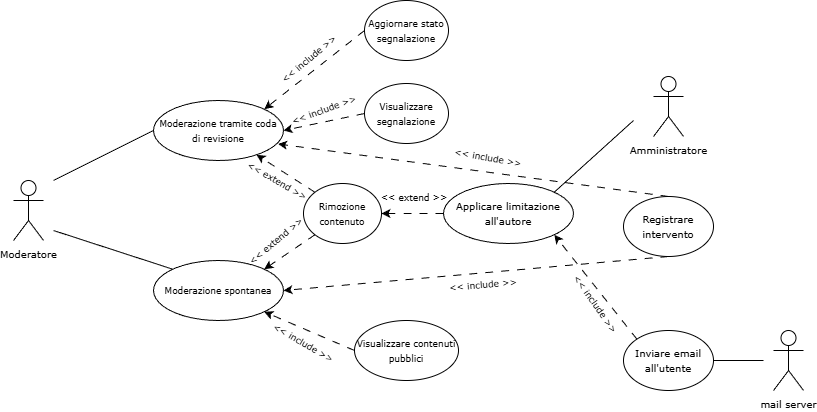

The diagram above was exported from draw.io. Its source (the exported page's mxGraphModel, read from the mxfile embedded in the PNG):
<mxGraphModel dx="1158" dy="624" grid="1" gridSize="10" guides="1" tooltips="1" connect="1" arrows="1" fold="1" page="1" pageScale="1" pageWidth="850" pageHeight="1100" math="0" shadow="0">
  <root>
    <mxCell id="0" />
    <mxCell id="1" parent="0" />
    <mxCell id="XK61c1mPJ1rWNJLM6SC8-1" parent="1" style="shape=umlActor;verticalLabelPosition=bottom;verticalAlign=top;html=1;outlineConnect=0;" value="&lt;font face=&quot;Verdana&quot; style=&quot;font-size: 10px;&quot;&gt;Moderatore&lt;/font&gt;" vertex="1">
      <mxGeometry height="60" width="30" x="40" y="300" as="geometry" />
    </mxCell>
    <mxCell id="XK61c1mPJ1rWNJLM6SC8-2" edge="1" parent="1" source="XK61c1mPJ1rWNJLM6SC8-6" style="endArrow=none;html=1;rounded=1;curved=0;exitX=0;exitY=0.5;exitDx=0;exitDy=0;" value="">
      <mxGeometry height="50" relative="1" width="50" as="geometry">
        <mxPoint x="565" y="430" as="sourcePoint" />
        <mxPoint x="80" y="300" as="targetPoint" />
      </mxGeometry>
    </mxCell>
    <mxCell id="XK61c1mPJ1rWNJLM6SC8-3" edge="1" parent="1" source="o7EpO1YCi44R7QadEiHu-1" style="endArrow=classic;html=1;rounded=1;dashed=1;dashPattern=8 8;curved=0;exitX=0;exitY=0;exitDx=0;exitDy=0;" target="XK61c1mPJ1rWNJLM6SC8-6" value="">
      <mxGeometry height="50" relative="1" width="50" as="geometry">
        <mxPoint x="340" y="200" as="sourcePoint" />
        <mxPoint x="360" y="200" as="targetPoint" />
      </mxGeometry>
    </mxCell>
    <mxCell id="XK61c1mPJ1rWNJLM6SC8-4" parent="1" style="text;html=1;whiteSpace=wrap;strokeColor=none;fillColor=none;align=center;verticalAlign=middle;rounded=0;fontSize=9;fontStyle=0;fontFamily=Verdana;rotation=30;" value="&amp;lt;&amp;lt; include &amp;gt;&amp;gt;" vertex="1">
      <mxGeometry height="30" width="80" x="290" y="448" as="geometry" />
    </mxCell>
    <mxCell id="XK61c1mPJ1rWNJLM6SC8-5" parent="1" style="text;html=1;whiteSpace=wrap;strokeColor=none;fillColor=none;align=center;verticalAlign=middle;rounded=0;fontSize=9;fontStyle=0;fontFamily=Verdana;rotation=-5;" value="&amp;lt;&amp;lt; include &amp;gt;&amp;gt;" vertex="1">
      <mxGeometry height="30" width="80" x="470" y="390" as="geometry" />
    </mxCell>
    <mxCell id="XK61c1mPJ1rWNJLM6SC8-6" parent="1" style="ellipse;whiteSpace=wrap;html=1;" value="&lt;font style=&quot;font-size: 9px;&quot; face=&quot;Verdana&quot;&gt;Moderazione tramite coda di revisione&lt;/font&gt;" vertex="1">
      <mxGeometry height="60" width="130" x="180" y="220" as="geometry" />
    </mxCell>
    <mxCell id="XK61c1mPJ1rWNJLM6SC8-10" parent="1" style="ellipse;whiteSpace=wrap;html=1;" value="&lt;font style=&quot;font-size: 9px;&quot; face=&quot;Verdana&quot;&gt;Moderazione spontanea&lt;/font&gt;" vertex="1">
      <mxGeometry height="60" width="130" x="180" y="380" as="geometry" />
    </mxCell>
    <mxCell id="XK61c1mPJ1rWNJLM6SC8-11" edge="1" parent="1" source="XK61c1mPJ1rWNJLM6SC8-10" style="endArrow=none;html=1;rounded=1;curved=0;exitX=0;exitY=0;exitDx=0;exitDy=0;" value="">
      <mxGeometry height="50" relative="1" width="50" as="geometry">
        <mxPoint x="270" y="430" as="sourcePoint" />
        <mxPoint x="80" y="350" as="targetPoint" />
      </mxGeometry>
    </mxCell>
    <mxCell id="o7EpO1YCi44R7QadEiHu-1" parent="1" style="ellipse;whiteSpace=wrap;html=1;" value="&lt;font style=&quot;font-size: 9px;&quot; face=&quot;Verdana&quot;&gt;Rimozione contenuto&lt;/font&gt;" vertex="1">
      <mxGeometry height="60" width="78" x="330" y="303" as="geometry" />
    </mxCell>
    <mxCell id="o7EpO1YCi44R7QadEiHu-6" parent="1" style="ellipse;whiteSpace=wrap;html=1;" value="&lt;font style=&quot;font-size: 9px;&quot; face=&quot;Verdana&quot;&gt;Visualizzare segnalazione&lt;/font&gt;" vertex="1">
      <mxGeometry height="60" width="84" x="391" y="203" as="geometry" />
    </mxCell>
    <mxCell id="o7EpO1YCi44R7QadEiHu-7" edge="1" parent="1" source="o7EpO1YCi44R7QadEiHu-1" style="endArrow=classic;html=1;rounded=1;dashed=1;dashPattern=8 8;curved=0;exitX=0;exitY=1;exitDx=0;exitDy=0;entryX=1;entryY=0;entryDx=0;entryDy=0;" target="XK61c1mPJ1rWNJLM6SC8-10" value="">
      <mxGeometry height="50" relative="1" width="50" as="geometry">
        <mxPoint x="452" y="496" as="sourcePoint" />
        <mxPoint x="380" y="450" as="targetPoint" />
      </mxGeometry>
    </mxCell>
    <mxCell id="o7EpO1YCi44R7QadEiHu-8" edge="1" parent="1" source="o7EpO1YCi44R7QadEiHu-6" style="endArrow=classic;html=1;rounded=1;dashed=1;dashPattern=8 8;curved=0;exitX=0;exitY=0.5;exitDx=0;exitDy=0;entryX=1;entryY=0.5;entryDx=0;entryDy=0;" target="XK61c1mPJ1rWNJLM6SC8-6" value="">
      <mxGeometry height="50" relative="1" width="50" as="geometry">
        <mxPoint x="492" y="346" as="sourcePoint" />
        <mxPoint x="420" y="300" as="targetPoint" />
      </mxGeometry>
    </mxCell>
    <mxCell id="o7EpO1YCi44R7QadEiHu-9" parent="1" style="text;html=1;whiteSpace=wrap;strokeColor=none;fillColor=none;align=center;verticalAlign=middle;rounded=0;fontSize=9;fontStyle=0;fontFamily=Verdana;rotation=-40;" value="&amp;lt;&amp;lt; extend &amp;gt;&amp;gt;" vertex="1">
      <mxGeometry height="30" width="80" x="263" y="346" as="geometry" />
    </mxCell>
    <mxCell id="o7EpO1YCi44R7QadEiHu-10" parent="1" style="text;html=1;whiteSpace=wrap;strokeColor=none;fillColor=none;align=center;verticalAlign=middle;rounded=0;fontSize=9;fontStyle=0;fontFamily=Verdana;rotation=30;" value="&amp;lt;&amp;lt; extend &amp;gt;&amp;gt;" vertex="1">
      <mxGeometry height="30" width="80" x="264" y="286" as="geometry" />
    </mxCell>
    <mxCell id="o7EpO1YCi44R7QadEiHu-11" parent="1" style="text;html=1;whiteSpace=wrap;strokeColor=none;fillColor=none;align=center;verticalAlign=middle;rounded=0;fontSize=9;fontStyle=0;fontFamily=Verdana;rotation=-20;" value="&amp;lt;&amp;lt; include &amp;gt;&amp;gt;" vertex="1">
      <mxGeometry height="30" width="80" x="311" y="215" as="geometry" />
    </mxCell>
    <mxCell id="o7EpO1YCi44R7QadEiHu-12" parent="1" style="text;html=1;whiteSpace=wrap;strokeColor=none;fillColor=none;align=center;verticalAlign=middle;rounded=0;fontSize=9;fontStyle=0;fontFamily=Verdana;rotation=-40;" value="&amp;lt;&amp;lt; include &amp;gt;&amp;gt;" vertex="1">
      <mxGeometry height="30" width="80" x="296" y="164" as="geometry" />
    </mxCell>
    <mxCell id="o7EpO1YCi44R7QadEiHu-13" parent="1" style="ellipse;whiteSpace=wrap;html=1;" value="&lt;font style=&quot;font-size: 9px;&quot; face=&quot;Verdana&quot;&gt;Aggiornare stato segnalazione&lt;/font&gt;" vertex="1">
      <mxGeometry height="60" width="84" x="391" y="120" as="geometry" />
    </mxCell>
    <mxCell id="o7EpO1YCi44R7QadEiHu-14" edge="1" parent="1" source="o7EpO1YCi44R7QadEiHu-13" style="endArrow=classic;html=1;rounded=1;dashed=1;dashPattern=8 8;curved=0;exitX=0;exitY=0.5;exitDx=0;exitDy=0;entryX=1;entryY=0;entryDx=0;entryDy=0;" target="XK61c1mPJ1rWNJLM6SC8-6" value="">
      <mxGeometry height="50" relative="1" width="50" as="geometry">
        <mxPoint x="635" y="384" as="sourcePoint" />
        <mxPoint x="273.93856251653096" y="198.81284098365234" as="targetPoint" />
      </mxGeometry>
    </mxCell>
    <mxCell id="o7EpO1YCi44R7QadEiHu-15" parent="1" style="ellipse;whiteSpace=wrap;html=1;" value="&lt;font style=&quot;font-size: 9px;&quot; face=&quot;Verdana&quot;&gt;Visualizzare contenuti pubblici&lt;/font&gt;" vertex="1">
      <mxGeometry height="60" width="104" x="381" y="440" as="geometry" />
    </mxCell>
    <mxCell id="o7EpO1YCi44R7QadEiHu-16" edge="1" parent="1" source="o7EpO1YCi44R7QadEiHu-15" style="endArrow=classic;html=1;rounded=1;dashed=1;dashPattern=8 8;curved=0;exitX=0;exitY=0.5;exitDx=0;exitDy=0;entryX=1;entryY=1;entryDx=0;entryDy=0;" target="XK61c1mPJ1rWNJLM6SC8-10" value="">
      <mxGeometry height="50" relative="1" width="50" as="geometry">
        <mxPoint x="453" y="470" as="sourcePoint" />
        <mxPoint x="360" y="526" as="targetPoint" />
      </mxGeometry>
    </mxCell>
    <mxCell id="o7EpO1YCi44R7QadEiHu-18" parent="1" style="ellipse;whiteSpace=wrap;html=1;" value="&lt;font face=&quot;Verdana&quot; size=&quot;1&quot;&gt;Registrare intervento&lt;/font&gt;" vertex="1">
      <mxGeometry height="60" width="90" x="650" y="316" as="geometry" />
    </mxCell>
    <mxCell id="o7EpO1YCi44R7QadEiHu-19" edge="1" parent="1" source="o7EpO1YCi44R7QadEiHu-18" style="endArrow=classic;html=1;rounded=1;dashed=1;dashPattern=8 8;curved=0;exitX=0.5;exitY=1;exitDx=0;exitDy=0;entryX=1;entryY=0.5;entryDx=0;entryDy=0;" target="XK61c1mPJ1rWNJLM6SC8-10" value="">
      <mxGeometry height="50" relative="1" width="50" as="geometry">
        <mxPoint x="572" y="559" as="sourcePoint" />
        <mxPoint x="480" y="500" as="targetPoint" />
      </mxGeometry>
    </mxCell>
    <mxCell id="8YT4LsviVadmb1TvETOF-1" edge="1" parent="1" source="o7EpO1YCi44R7QadEiHu-18" style="endArrow=classic;html=1;rounded=1;dashed=1;dashPattern=8 8;curved=0;exitX=0.5;exitY=0;exitDx=0;exitDy=0;entryX=0.958;entryY=0.724;entryDx=0;entryDy=0;entryPerimeter=0;" target="XK61c1mPJ1rWNJLM6SC8-6" value="">
      <mxGeometry height="50" relative="1" width="50" as="geometry">
        <mxPoint x="630" y="440" as="sourcePoint" />
        <mxPoint x="480" y="494" as="targetPoint" />
      </mxGeometry>
    </mxCell>
    <mxCell id="8YT4LsviVadmb1TvETOF-4" parent="1" style="text;html=1;whiteSpace=wrap;strokeColor=none;fillColor=none;align=center;verticalAlign=middle;rounded=0;fontSize=9;fontStyle=0;fontFamily=Verdana;rotation=10;" value="&amp;lt;&amp;lt; include &amp;gt;&amp;gt;" vertex="1">
      <mxGeometry height="30" width="80" x="474.99512406488475" y="262.9991501812825" as="geometry" />
    </mxCell>
    <mxCell id="q0Fvqe6jj_vUJ4APACSl-2" parent="1" style="ellipse;whiteSpace=wrap;html=1;" value="&lt;font face=&quot;Verdana&quot; size=&quot;1&quot;&gt;Applicare limitazione all'autore&lt;/font&gt;" vertex="1">
      <mxGeometry height="60" width="130" x="470" y="303" as="geometry" />
    </mxCell>
    <mxCell id="q0Fvqe6jj_vUJ4APACSl-3" edge="1" parent="1" source="q0Fvqe6jj_vUJ4APACSl-2" style="endArrow=classic;html=1;rounded=1;dashed=1;dashPattern=8 8;curved=0;exitX=0;exitY=0.5;exitDx=0;exitDy=0;entryX=1;entryY=0.5;entryDx=0;entryDy=0;" target="o7EpO1YCi44R7QadEiHu-1" value="">
      <mxGeometry height="50" relative="1" width="50" as="geometry">
        <mxPoint x="835" y="430" as="sourcePoint" />
        <mxPoint x="450" y="464" as="targetPoint" />
      </mxGeometry>
    </mxCell>
    <mxCell id="q0Fvqe6jj_vUJ4APACSl-4" parent="1" style="text;html=1;whiteSpace=wrap;strokeColor=none;fillColor=none;align=center;verticalAlign=middle;rounded=0;fontSize=9;fontStyle=0;fontFamily=Verdana;rotation=0;" value="&amp;lt;&amp;lt; extend &amp;gt;&amp;gt;" vertex="1">
      <mxGeometry height="30" width="80" x="400.99512406488475" y="302.9991501812825" as="geometry" />
    </mxCell>
    <mxCell id="q0Fvqe6jj_vUJ4APACSl-5" parent="1" style="shape=umlActor;verticalLabelPosition=bottom;verticalAlign=top;html=1;outlineConnect=0;" value="&lt;font face=&quot;Verdana&quot; style=&quot;font-size: 10px;&quot;&gt;Amministratore&lt;/font&gt;" vertex="1">
      <mxGeometry height="60" width="30" x="680" y="196" as="geometry" />
    </mxCell>
    <mxCell id="q0Fvqe6jj_vUJ4APACSl-6" edge="1" parent="1" style="endArrow=none;html=1;rounded=1;curved=0;entryX=1;entryY=0;entryDx=0;entryDy=0;" target="q0Fvqe6jj_vUJ4APACSl-2" value="">
      <mxGeometry height="50" relative="1" width="50" as="geometry">
        <mxPoint x="660" y="240" as="sourcePoint" />
        <mxPoint x="460" y="570" as="targetPoint" />
      </mxGeometry>
    </mxCell>
    <mxCell id="q0Fvqe6jj_vUJ4APACSl-7" parent="1" style="shape=umlActor;verticalLabelPosition=bottom;verticalAlign=top;html=1;outlineConnect=0;" value="&lt;font face=&quot;Verdana&quot; style=&quot;font-size: 10px;&quot;&gt;mail server&lt;/font&gt;" vertex="1">
      <mxGeometry height="60" width="30" x="800" y="450" as="geometry" />
    </mxCell>
    <mxCell id="B-gbq5QBjiR2Gldi0m9r-1" edge="1" parent="1" source="B-gbq5QBjiR2Gldi0m9r-4" style="endArrow=none;html=1;rounded=1;curved=0;exitX=1;exitY=0.5;exitDx=0;exitDy=0;" value="">
      <mxGeometry height="50" relative="1" width="50" as="geometry">
        <mxPoint x="770" y="490" as="sourcePoint" />
        <mxPoint x="790" y="480" as="targetPoint" />
      </mxGeometry>
    </mxCell>
    <mxCell id="B-gbq5QBjiR2Gldi0m9r-3" edge="1" parent="1" source="B-gbq5QBjiR2Gldi0m9r-4" style="endArrow=classic;html=1;rounded=1;dashed=1;dashPattern=8 8;curved=0;entryX=1;entryY=1;entryDx=0;entryDy=0;exitX=0;exitY=0;exitDx=0;exitDy=0;" target="q0Fvqe6jj_vUJ4APACSl-2" value="">
      <mxGeometry height="50" relative="1" width="50" as="geometry">
        <mxPoint x="640" y="440" as="sourcePoint" />
        <mxPoint x="630" y="410" as="targetPoint" />
      </mxGeometry>
    </mxCell>
    <mxCell id="B-gbq5QBjiR2Gldi0m9r-4" parent="1" style="ellipse;whiteSpace=wrap;html=1;" value="&lt;font face=&quot;Verdana&quot; size=&quot;1&quot;&gt;Inviare email all'utente&lt;/font&gt;" vertex="1">
      <mxGeometry height="60" width="90" x="650" y="450" as="geometry" />
    </mxCell>
    <mxCell id="B-gbq5QBjiR2Gldi0m9r-5" parent="1" style="text;html=1;whiteSpace=wrap;strokeColor=none;fillColor=none;align=center;verticalAlign=middle;rounded=0;fontSize=9;fontStyle=0;fontFamily=Verdana;rotation=55;" value="&amp;lt;&amp;lt; include &amp;gt;&amp;gt;" vertex="1">
      <mxGeometry height="30" width="80" x="581.9980069813214" y="408.9961950448154" as="geometry" />
    </mxCell>
  </root>
</mxGraphModel>